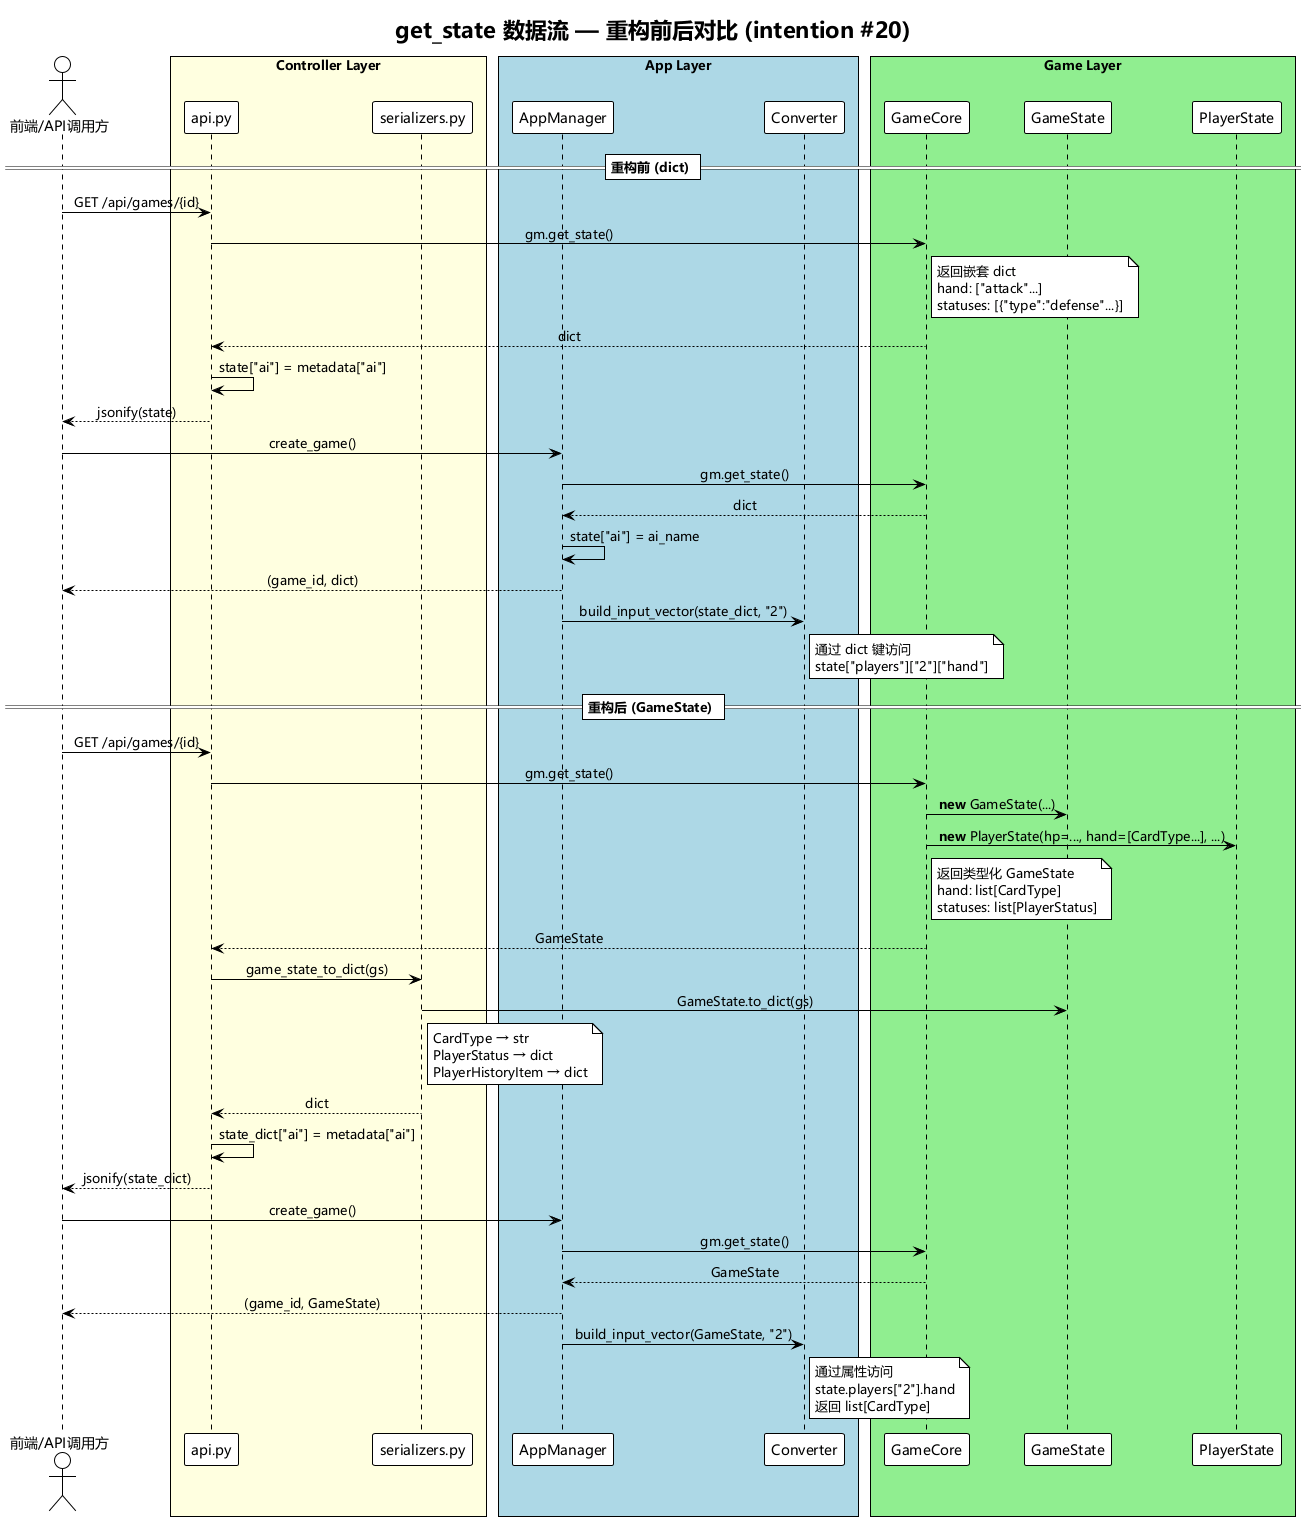

The diagram above was rendered by PlantUML. Its source (embedded in the PNG):
@startuml
!theme plain
skinparam defaultFontName Microsoft YaHei,SimHei,SimSun,sans-serif
skinparam sequenceMessageFontName Microsoft YaHei,SimHei,SimSun,sans-serif
skinparam backgroundColor #FFFFFF
skinparam sequenceMessageAlign center

title get_state 数据流 — 重构前后对比 (intention #20)

actor Client as "前端/API调用方"

box "Controller Layer" #LightYellow
    participant API as "api.py"
    participant Serializer as "serializers.py"
end box

box "App Layer" #LightBlue
    participant AppMgr as "AppManager"
    participant Conv as "Converter"
end box

box "Game Layer" #LightGreen
    participant GC as "GameCore"
    participant GS as "GameState"
    participant PS as "PlayerState"
end box

== 重构前 (dict) ==

Client -> API: GET /api/games/{id}
API -> GC: gm.get_state()
note right of GC: 返回嵌套 dict\nhand: ["attack"...]\nstatuses: [{"type":"defense"...}]
GC --> API: dict
API -> API: state["ai"] = metadata["ai"]
API --> Client: jsonify(state)

Client -> AppMgr: create_game()
AppMgr -> GC: gm.get_state()
GC --> AppMgr: dict
AppMgr -> AppMgr: state["ai"] = ai_name
AppMgr --> Client: (game_id, dict)

AppMgr -> Conv: build_input_vector(state_dict, "2")
note right of Conv: 通过 dict 键访问\nstate["players"]["2"]["hand"]

== 重构后 (GameState) ==

Client -> API: GET /api/games/{id}
API -> GC: gm.get_state()
GC -> GS: **new** GameState(...)
GC -> PS: **new** PlayerState(hp=..., hand=[CardType...], ...)
note right of GC: 返回类型化 GameState\nhand: list[CardType]\nstatuses: list[PlayerStatus]
GC --> API: GameState
API -> Serializer: game_state_to_dict(gs)
Serializer -> GS: GameState.to_dict(gs)
note right of Serializer: CardType → str\nPlayerStatus → dict\nPlayerHistoryItem → dict
Serializer --> API: dict
API -> API: state_dict["ai"] = metadata["ai"]
API --> Client: jsonify(state_dict)

Client -> AppMgr: create_game()
AppMgr -> GC: gm.get_state()
GC --> AppMgr: GameState
AppMgr --> Client: (game_id, GameState)

AppMgr -> Conv: build_input_vector(GameState, "2")
note right of Conv: 通过属性访问\nstate.players["2"].hand\n返回 list[CardType]

@enduml